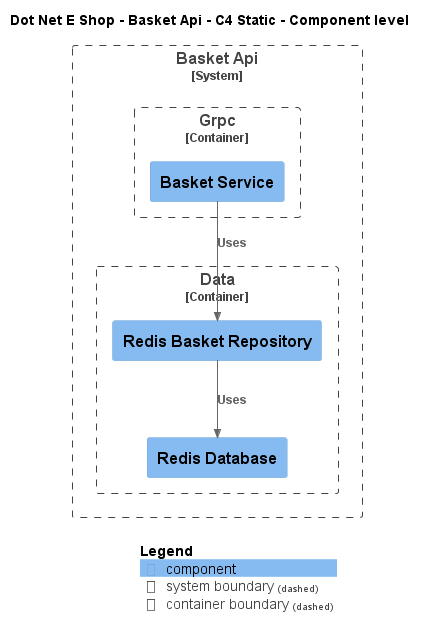

The diagram above was rendered by PlantUML. Its source (embedded in the PNG):
@startuml
!include ..\..\..\.c4s\C4_Component.puml

AddElementTag("c4interflow:lifecycle:new", $bgColor=green, $fontColor=#ffffff, $borderColor=green, $shadowing="False")
AddElementTag("c4interflow:lifecycle:changed", $bgColor=orange, $fontColor=#ffffff, $borderColor=orange, $shadowing="False")
AddElementTag("c4interflow:lifecycle:removed", $bgColor=red, $fontColor=#ffffff, $borderColor=red, $shadowing="False")

AddRelTag("c4interflow:lifecycle:new", $textColor=green, $lineColor=green)
AddRelTag("c4interflow:lifecycle:changed", $textColor=orange, $lineColor=orange)
AddRelTag("c4interflow:lifecycle:removed", $textColor=red, $lineColor=red)

SHOW_PERSON_PORTRAIT()
LAYOUT_TOP_DOWN()

skinparam linetype polyline

title Dot Net E Shop - Basket Api - C4 Static - Component level


System_Boundary(DotNetEShop.SoftwareSystems.BasketApi, "Basket Api") {
    
Container_Boundary(DotNetEShop.SoftwareSystems.BasketApi.Containers.Data, "Data") {
    Component(DotNetEShop.SoftwareSystems.BasketApi.Containers.Data.Components.RedisBasketRepository, "Redis Basket Repository", "", "")
    Component(DotNetEShop.SoftwareSystems.BasketApi.Containers.Data.Components.RedisDatabase, "Redis Database", "", "")
}
    
Container_Boundary(DotNetEShop.SoftwareSystems.BasketApi.Containers.Grpc, "Grpc") {
    Component(DotNetEShop.SoftwareSystems.BasketApi.Containers.Grpc.Components.BasketService, "Basket Service", "", "")
}
}

Rel(DotNetEShop.SoftwareSystems.BasketApi.Containers.Data.Components.RedisBasketRepository, DotNetEShop.SoftwareSystems.BasketApi.Containers.Data.Components.RedisDatabase, "Uses")
Rel(DotNetEShop.SoftwareSystems.BasketApi.Containers.Grpc.Components.BasketService, DotNetEShop.SoftwareSystems.BasketApi.Containers.Data.Components.RedisBasketRepository, "Uses")


SHOW_LEGEND()
@enduml